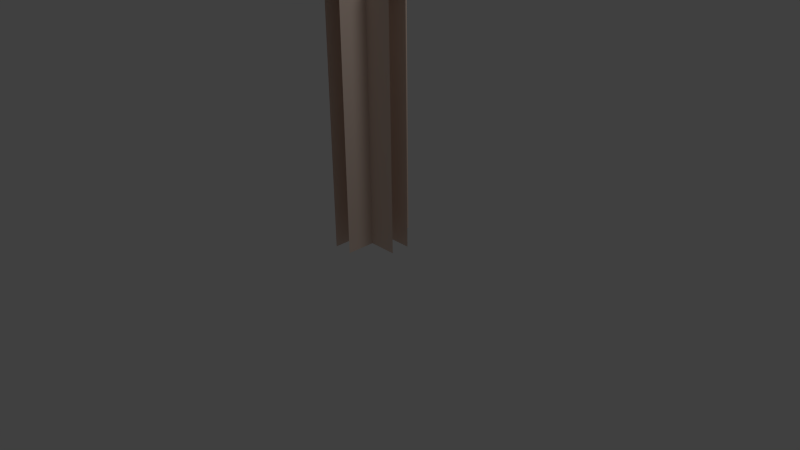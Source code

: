 # Source: InnerWall_4Way.blend  (saved by Blender 2.63.0; exported with 4.5.12 LTS)
import bpy
from mathutils import Matrix  # noqa: F401  (used for matrix-valued properties, if any)

bpy.ops.wm.read_factory_settings(use_empty=True)
scene = bpy.context.scene
scene.name = 'Scene'

# ---- collections
col_collection_1 = bpy.data.collections.new('Collection 1'); scene.collection.children.link(col_collection_1)

# ---- materials (node trees are filled in below, after node groups)
mat_inner_wall = bpy.data.materials.new('Inner Wall')
mat_inner_wall.alpha_threshold = 0.0
mat_inner_wall.use_transparent_shadow = False
mat_inner_wall.diffuse_color = (0.8, 0.6405, 0.5465, 1.0)
mat_inner_wall.roughness = 0.5
mat_inner_wall.line_color = (0.0, 0.0, 0.0, 1.0)

# ---- material node trees

# ---- world
world_world = bpy.data.worlds.new('World'); scene.world = world_world
world_world.color = (0.05088, 0.05088, 0.05088)
world_world.use_sun_shadow = False
world_world.sun_shadow_jitter_overblur = 0.0
world_world.cycles.sampling_method = 'MANUAL'
world_world.cycles.sample_map_resolution = 256

# ---- cameras
cam_camera = bpy.data.cameras.new('Camera')
cam_camera.clip_end = 100.0
cam_camera.lens = 35.0
cam_camera.sensor_width = 32.0
cam_camera.sensor_height = 18.0
cam_camera.ortho_scale = 7.314
cam_camera.dof.focus_distance = 0.0
cam_camera.dof.aperture_fstop = 128.0

# ---- lights
light_lamp = bpy.data.lights.new('Lamp', 'POINT')
light_lamp.transmission_factor = 0.0
light_lamp.cutoff_distance = 30.0
light_lamp.energy = 100.0
light_lamp.shadow_buffer_clip_start = 1.001
light_lamp.shadow_soft_size = 1.0
light_lamp.shadow_maximum_resolution = 0.006
light_lamp.use_absolute_resolution = True
light_lamp.cycles.use_multiple_importance_sampling = False

# ---- meshes
me_cube = bpy.data.meshes.new('Cube')
me_cube.from_pydata([(0.5, 0.125, 0.25), (0.5, -0.125, 0.25), (-0.5, -0.125, 0.25), (-0.5, 0.125, 0.25), (0.5, 0.125, 3.5), (0.5, -0.125, 3.5), (-0.5, -0.125, 3.5), (-0.5, 0.125, 3.5), (0.125, -0.5, 0.25), (-0.125, -0.5, 0.25), (-0.125, 0.5, 0.25), (0.125, 0.5, 0.25), (0.125, -0.5, 3.5), (-0.125, -0.5, 3.5), (-0.125, 0.5, 3.5), (0.125, 0.5, 3.5), (0.125, 0.125, 3.5), (-0.125, 0.125, 3.5), (0.125, -0.125, 3.5), (-0.125, -0.125, 3.5), (0.125, 0.125, 0.25), (-0.125, 0.125, 0.25), (0.125, -0.125, 0.25), (-0.125, -0.125, 0.25)], [], [(12, 15, 14, 13), (6, 19, 17, 7), (16, 18, 5, 4), (21, 3, 7, 17), (10, 21, 17, 14), (11, 15, 16, 20), (0, 20, 16, 4), (22, 1, 5, 18), (8, 22, 18, 12), (9, 13, 19, 23), (2, 23, 19, 6)])
me_cube.materials.append(mat_inner_wall)
me_cube.use_remesh_preserve_volume = False
me_cube.use_remesh_preserve_attributes = False
me_cube.use_mirror_vertex_groups = False
me_cube.update()

# ---- objects
ob_cube = bpy.data.objects.new('Cube', me_cube)
ob_lamp = bpy.data.objects.new('Lamp', light_lamp)
ob_camera = bpy.data.objects.new('Camera', cam_camera)

# ---- transforms, parenting, visibility, modifiers, constraints
ob_cube.location = (0.0, 0.0, 2.384e-07)
ob_cube.lock_rotations_4d = False
ob_cube.empty_display_type = 'ARROWS'
ob_cube.lineart.crease_threshold = 0.0
ob_lamp.location = (4.076, 1.005, 5.904)
ob_lamp.rotation_euler = (0.6503, 0.05522, 1.866)
ob_lamp.lock_rotations_4d = False
ob_lamp.empty_display_type = 'ARROWS'
ob_lamp.color = (0.0, 0.0, 0.0, 0.0)
ob_lamp.lineart.crease_threshold = 0.0
ob_camera.location = (7.481, -6.508, 5.344)
ob_camera.rotation_euler = (1.109, 0.01082, 0.8149)
ob_camera.lock_rotations_4d = False
ob_camera.empty_display_type = 'ARROWS'
ob_camera.color = (0.0, 0.0, 0.0, 0.0)
ob_camera.display_type = 'WIRE'
ob_camera.lineart.crease_threshold = 0.0

# ---- collection membership
col_collection_1.objects.link(ob_cube)
col_collection_1.objects.link(ob_lamp)
col_collection_1.objects.link(ob_camera)

# ---- scene / render settings (as saved in the file)
scene.camera = ob_camera
scene.frame_start = 1; scene.frame_end = 250; scene.frame_set(1)
scene.render.engine = 'BLENDER_EEVEE_NEXT'
scene.render.image_settings.color_mode = 'RGB'
scene.render.image_settings.compression = 90
scene.render.resolution_percentage = 50
scene.render.dither_intensity = 0.0
scene.render.bake_margin = 2
scene.render.bake_bias = 0.0
scene.cycles.use_denoising = False
scene.cycles.samples = 10
scene.cycles.sampling_pattern = 'TABULATED_SOBOL'
scene.cycles.light_sampling_threshold = 0.0
scene.cycles.use_adaptive_sampling = False
scene.cycles.use_light_tree = False
scene.cycles.blur_glossy = 0.0
scene.cycles.volume_bounces = 1
scene.cycles.pixel_filter_type = 'GAUSSIAN'
scene.cycles.sample_clamp_indirect = 0.0
scene.view_settings.view_transform = 'Standard'
bpy.context.view_layer.update()
